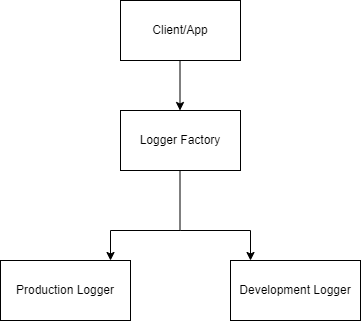

The diagram above was exported from draw.io. Its source (the exported page's mxGraphModel, read from the mxfile embedded in the PNG):
<mxGraphModel dx="818" dy="342" grid="1" gridSize="10" guides="1" tooltips="1" connect="1" arrows="1" fold="1" page="1" pageScale="1" pageWidth="850" pageHeight="1100" math="0" shadow="0">
  <root>
    <mxCell id="0" />
    <mxCell id="1" parent="0" />
    <mxCell id="2" value="Client/App" style="rounded=0;whiteSpace=wrap;html=1;" parent="1" vertex="1">
      <mxGeometry x="160" y="60" width="120" height="60" as="geometry" />
    </mxCell>
    <mxCell id="5" value="" style="endArrow=classic;html=1;" parent="1" edge="1">
      <mxGeometry width="50" height="50" relative="1" as="geometry">
        <mxPoint x="219.5" y="120" as="sourcePoint" />
        <mxPoint x="219.5" y="170" as="targetPoint" />
      </mxGeometry>
    </mxCell>
    <mxCell id="6" value="Logger Factory&lt;br&gt;" style="rounded=0;whiteSpace=wrap;html=1;" parent="1" vertex="1">
      <mxGeometry x="160" y="170" width="120" height="60" as="geometry" />
    </mxCell>
    <mxCell id="7" value="" style="endArrow=none;html=1;" parent="1" edge="1">
      <mxGeometry width="50" height="50" relative="1" as="geometry">
        <mxPoint x="219.5" y="290" as="sourcePoint" />
        <mxPoint x="219.5" y="230" as="targetPoint" />
      </mxGeometry>
    </mxCell>
    <mxCell id="8" value="" style="endArrow=none;html=1;" parent="1" edge="1">
      <mxGeometry width="50" height="50" relative="1" as="geometry">
        <mxPoint x="220" y="290" as="sourcePoint" />
        <mxPoint x="290" y="290" as="targetPoint" />
      </mxGeometry>
    </mxCell>
    <mxCell id="9" value="" style="endArrow=none;html=1;" parent="1" edge="1">
      <mxGeometry width="50" height="50" relative="1" as="geometry">
        <mxPoint x="150" y="290" as="sourcePoint" />
        <mxPoint x="220" y="290" as="targetPoint" />
      </mxGeometry>
    </mxCell>
    <mxCell id="10" value="" style="endArrow=classic;html=1;" parent="1" edge="1">
      <mxGeometry width="50" height="50" relative="1" as="geometry">
        <mxPoint x="150" y="290" as="sourcePoint" />
        <mxPoint x="150" y="320" as="targetPoint" />
      </mxGeometry>
    </mxCell>
    <mxCell id="11" value="" style="endArrow=classic;html=1;" parent="1" edge="1">
      <mxGeometry width="50" height="50" relative="1" as="geometry">
        <mxPoint x="290" y="290" as="sourcePoint" />
        <mxPoint x="290" y="320" as="targetPoint" />
      </mxGeometry>
    </mxCell>
    <mxCell id="12" value="Production Logger" style="rounded=0;whiteSpace=wrap;html=1;" parent="1" vertex="1">
      <mxGeometry x="40" y="320" width="130" height="60" as="geometry" />
    </mxCell>
    <mxCell id="13" value="Development Logger" style="rounded=0;whiteSpace=wrap;html=1;" parent="1" vertex="1">
      <mxGeometry x="270" y="320" width="130" height="60" as="geometry" />
    </mxCell>
  </root>
</mxGraphModel>